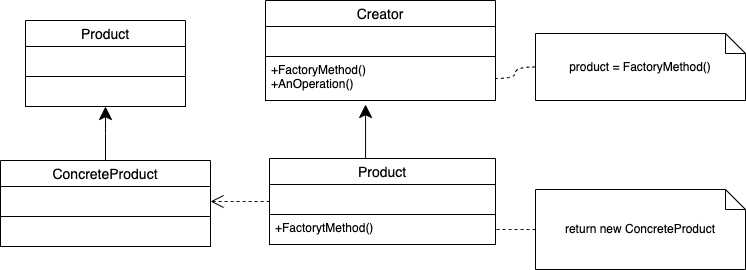

The diagram above was exported from draw.io. Its source (the exported page's mxGraphModel, read from the mxfile embedded in the PNG):
<mxGraphModel dx="954" dy="570" grid="1" gridSize="10" guides="1" tooltips="1" connect="1" arrows="1" fold="1" page="1" pageScale="1" pageWidth="827" pageHeight="1169" math="0" shadow="0">
  <root>
    <mxCell id="0" />
    <mxCell id="1" parent="0" />
    <mxCell id="1qv-yEIJ4JHnAP55qOxW-1" value="Product" style="swimlane;fontStyle=0;childLayout=stackLayout;horizontal=1;startSize=26;horizontalStack=0;resizeParent=1;resizeParentMax=0;resizeLast=0;collapsible=1;marginBottom=0;align=center;fontSize=14;" vertex="1" parent="1">
      <mxGeometry x="90" y="160" width="160" height="86" as="geometry" />
    </mxCell>
    <mxCell id="1qv-yEIJ4JHnAP55qOxW-2" value="" style="text;strokeColor=default;fillColor=none;spacingLeft=4;spacingRight=4;overflow=hidden;rotatable=0;points=[[0,0.5],[1,0.5]];portConstraint=eastwest;fontSize=12;" vertex="1" parent="1qv-yEIJ4JHnAP55qOxW-1">
      <mxGeometry y="26" width="160" height="30" as="geometry" />
    </mxCell>
    <mxCell id="1qv-yEIJ4JHnAP55qOxW-5" value="" style="text;strokeColor=default;fillColor=none;spacingLeft=4;spacingRight=4;overflow=hidden;rotatable=0;points=[[0,0.5],[1,0.5]];portConstraint=eastwest;fontSize=12;" vertex="1" parent="1qv-yEIJ4JHnAP55qOxW-1">
      <mxGeometry y="56" width="160" height="30" as="geometry" />
    </mxCell>
    <mxCell id="1qv-yEIJ4JHnAP55qOxW-29" value="" style="edgeStyle=orthogonalEdgeStyle;curved=1;orthogonalLoop=1;jettySize=auto;html=1;endArrow=classic;endFill=1;startSize=11;endSize=11;" edge="1" parent="1" source="1qv-yEIJ4JHnAP55qOxW-6" target="1qv-yEIJ4JHnAP55qOxW-5">
      <mxGeometry relative="1" as="geometry">
        <Array as="points">
          <mxPoint x="170" y="273" />
          <mxPoint x="170" y="273" />
        </Array>
      </mxGeometry>
    </mxCell>
    <mxCell id="1qv-yEIJ4JHnAP55qOxW-6" value="ConcreteProduct" style="swimlane;fontStyle=0;childLayout=stackLayout;horizontal=1;startSize=26;horizontalStack=0;resizeParent=1;resizeParentMax=0;resizeLast=0;collapsible=1;marginBottom=0;align=center;fontSize=14;" vertex="1" parent="1">
      <mxGeometry x="65" y="300" width="210" height="86" as="geometry" />
    </mxCell>
    <mxCell id="1qv-yEIJ4JHnAP55qOxW-7" value="" style="text;strokeColor=default;fillColor=none;spacingLeft=4;spacingRight=4;overflow=hidden;rotatable=0;points=[[0,0.5],[1,0.5]];portConstraint=eastwest;fontSize=12;" vertex="1" parent="1qv-yEIJ4JHnAP55qOxW-6">
      <mxGeometry y="26" width="210" height="30" as="geometry" />
    </mxCell>
    <mxCell id="1qv-yEIJ4JHnAP55qOxW-8" value="" style="text;strokeColor=default;fillColor=none;spacingLeft=4;spacingRight=4;overflow=hidden;rotatable=0;points=[[0,0.5],[1,0.5]];portConstraint=eastwest;fontSize=12;" vertex="1" parent="1qv-yEIJ4JHnAP55qOxW-6">
      <mxGeometry y="56" width="210" height="30" as="geometry" />
    </mxCell>
    <mxCell id="1qv-yEIJ4JHnAP55qOxW-24" style="edgeStyle=orthogonalEdgeStyle;curved=1;orthogonalLoop=1;jettySize=auto;html=1;endArrow=open;endFill=0;startSize=11;endSize=11;dashed=1;" edge="1" parent="1" source="1qv-yEIJ4JHnAP55qOxW-9" target="1qv-yEIJ4JHnAP55qOxW-7">
      <mxGeometry relative="1" as="geometry" />
    </mxCell>
    <mxCell id="1qv-yEIJ4JHnAP55qOxW-9" value="Product" style="swimlane;fontStyle=0;childLayout=stackLayout;horizontal=1;startSize=26;horizontalStack=0;resizeParent=1;resizeParentMax=0;resizeLast=0;collapsible=1;marginBottom=0;align=center;fontSize=14;" vertex="1" parent="1">
      <mxGeometry x="334" y="298" width="226" height="86" as="geometry" />
    </mxCell>
    <mxCell id="1qv-yEIJ4JHnAP55qOxW-10" value="" style="text;strokeColor=default;fillColor=none;spacingLeft=4;spacingRight=4;overflow=hidden;rotatable=0;points=[[0,0.5],[1,0.5]];portConstraint=eastwest;fontSize=12;" vertex="1" parent="1qv-yEIJ4JHnAP55qOxW-9">
      <mxGeometry y="26" width="226" height="30" as="geometry" />
    </mxCell>
    <mxCell id="1qv-yEIJ4JHnAP55qOxW-11" value="+FactorytMethod()" style="text;strokeColor=default;fillColor=none;spacingLeft=4;spacingRight=4;overflow=hidden;rotatable=0;points=[[0,0.5],[1,0.5]];portConstraint=eastwest;fontSize=12;" vertex="1" parent="1qv-yEIJ4JHnAP55qOxW-9">
      <mxGeometry y="56" width="226" height="30" as="geometry" />
    </mxCell>
    <mxCell id="1qv-yEIJ4JHnAP55qOxW-12" value="Creator" style="swimlane;fontStyle=0;childLayout=stackLayout;horizontal=1;startSize=26;horizontalStack=0;resizeParent=1;resizeParentMax=0;resizeLast=0;collapsible=1;marginBottom=0;align=center;fontSize=14;" vertex="1" parent="1">
      <mxGeometry x="330" y="140" width="230" height="100" as="geometry" />
    </mxCell>
    <mxCell id="1qv-yEIJ4JHnAP55qOxW-13" value="" style="text;strokeColor=default;fillColor=none;spacingLeft=4;spacingRight=4;overflow=hidden;rotatable=0;points=[[0,0.5],[1,0.5]];portConstraint=eastwest;fontSize=12;" vertex="1" parent="1qv-yEIJ4JHnAP55qOxW-12">
      <mxGeometry y="26" width="230" height="30" as="geometry" />
    </mxCell>
    <mxCell id="1qv-yEIJ4JHnAP55qOxW-14" value="+FactoryMethod()&#10;+AnOperation()" style="text;strokeColor=default;fillColor=none;spacingLeft=4;spacingRight=4;overflow=hidden;rotatable=0;points=[[0,0.5],[1,0.5]];portConstraint=eastwest;fontSize=12;" vertex="1" parent="1qv-yEIJ4JHnAP55qOxW-12">
      <mxGeometry y="56" width="230" height="44" as="geometry" />
    </mxCell>
    <mxCell id="1qv-yEIJ4JHnAP55qOxW-27" value="" style="edgeStyle=orthogonalEdgeStyle;curved=1;orthogonalLoop=1;jettySize=auto;html=1;dashed=1;endArrow=none;endFill=0;startSize=11;endSize=11;" edge="1" parent="1" source="1qv-yEIJ4JHnAP55qOxW-15" target="1qv-yEIJ4JHnAP55qOxW-14">
      <mxGeometry relative="1" as="geometry" />
    </mxCell>
    <mxCell id="1qv-yEIJ4JHnAP55qOxW-15" value="product = FactoryMethod()" style="shape=note;size=20;whiteSpace=wrap;html=1;strokeColor=default;" vertex="1" parent="1">
      <mxGeometry x="600" y="173" width="210" height="67" as="geometry" />
    </mxCell>
    <mxCell id="1qv-yEIJ4JHnAP55qOxW-26" style="edgeStyle=orthogonalEdgeStyle;curved=1;orthogonalLoop=1;jettySize=auto;html=1;dashed=1;endArrow=none;endFill=0;startSize=11;endSize=11;" edge="1" parent="1" source="1qv-yEIJ4JHnAP55qOxW-16" target="1qv-yEIJ4JHnAP55qOxW-11">
      <mxGeometry relative="1" as="geometry" />
    </mxCell>
    <mxCell id="1qv-yEIJ4JHnAP55qOxW-16" value="return new ConcreteProduct" style="shape=note;size=20;whiteSpace=wrap;html=1;strokeColor=default;" vertex="1" parent="1">
      <mxGeometry x="600" y="329" width="210" height="80" as="geometry" />
    </mxCell>
    <mxCell id="1qv-yEIJ4JHnAP55qOxW-21" value="" style="endArrow=classic;html=1;startSize=11;endSize=11;curved=1;entryX=0.435;entryY=1.091;entryDx=0;entryDy=0;entryPerimeter=0;exitX=0.425;exitY=0;exitDx=0;exitDy=0;exitPerimeter=0;" edge="1" parent="1" source="1qv-yEIJ4JHnAP55qOxW-9" target="1qv-yEIJ4JHnAP55qOxW-14">
      <mxGeometry width="50" height="50" relative="1" as="geometry">
        <mxPoint x="390" y="320" as="sourcePoint" />
        <mxPoint x="440" y="270" as="targetPoint" />
      </mxGeometry>
    </mxCell>
  </root>
</mxGraphModel>